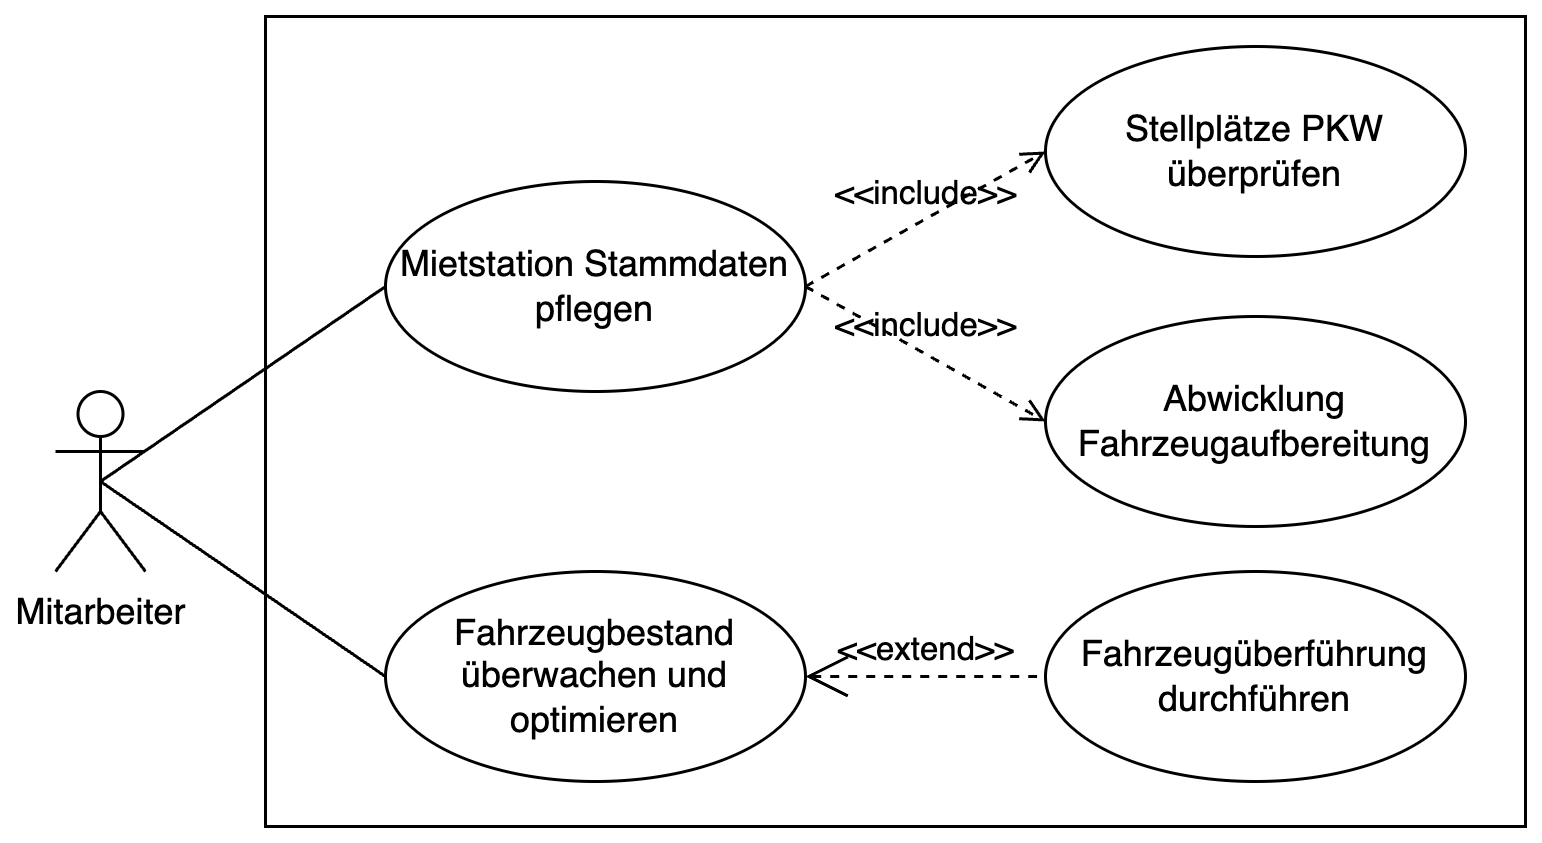

The diagram above was exported from draw.io. Its source (the exported page's mxGraphModel, read from the mxfile embedded in the PNG):
<mxGraphModel dx="874" dy="461" grid="1" gridSize="10" guides="1" tooltips="1" connect="1" arrows="1" fold="1" page="1" pageScale="1" pageWidth="827" pageHeight="1169" math="0" shadow="0">
  <root>
    <mxCell id="0" />
    <mxCell id="1" parent="0" />
    <mxCell id="Y2BZjUqlmDZL55UpbtIv-1" value="Mitarbeiter" style="shape=umlActor;html=1;verticalLabelPosition=bottom;verticalAlign=top;align=center;" parent="1" vertex="1">
      <mxGeometry x="50" y="335" width="30" height="60" as="geometry" />
    </mxCell>
    <mxCell id="Y2BZjUqlmDZL55UpbtIv-2" value="Mietstation Stammdaten pflegen" style="ellipse;whiteSpace=wrap;html=1;" parent="1" vertex="1">
      <mxGeometry x="160" y="265" width="140" height="70" as="geometry" />
    </mxCell>
    <mxCell id="Y2BZjUqlmDZL55UpbtIv-4" value="Fahrzeugbestand überwachen und optimieren" style="ellipse;whiteSpace=wrap;html=1;" parent="1" vertex="1">
      <mxGeometry x="160" y="395" width="140" height="70" as="geometry" />
    </mxCell>
    <mxCell id="Y2BZjUqlmDZL55UpbtIv-5" value="Fahrzeugüberführung durchführen" style="ellipse;whiteSpace=wrap;html=1;" parent="1" vertex="1">
      <mxGeometry x="380" y="395" width="140" height="70" as="geometry" />
    </mxCell>
    <mxCell id="Y2BZjUqlmDZL55UpbtIv-10" value="" style="edgeStyle=none;html=1;endArrow=none;verticalAlign=bottom;rounded=0;exitX=0.5;exitY=0.5;exitDx=0;exitDy=0;exitPerimeter=0;entryX=0;entryY=0.5;entryDx=0;entryDy=0;" parent="1" source="Y2BZjUqlmDZL55UpbtIv-1" target="Y2BZjUqlmDZL55UpbtIv-4" edge="1">
      <mxGeometry width="160" relative="1" as="geometry">
        <mxPoint x="340" y="480" as="sourcePoint" />
        <mxPoint x="500" y="480" as="targetPoint" />
      </mxGeometry>
    </mxCell>
    <mxCell id="Y2BZjUqlmDZL55UpbtIv-11" value="" style="edgeStyle=none;html=1;endArrow=none;verticalAlign=bottom;rounded=0;exitX=0.5;exitY=0.5;exitDx=0;exitDy=0;exitPerimeter=0;entryX=0;entryY=0.5;entryDx=0;entryDy=0;" parent="1" source="Y2BZjUqlmDZL55UpbtIv-1" target="Y2BZjUqlmDZL55UpbtIv-2" edge="1">
      <mxGeometry width="160" relative="1" as="geometry">
        <mxPoint x="340" y="480" as="sourcePoint" />
        <mxPoint x="500" y="480" as="targetPoint" />
      </mxGeometry>
    </mxCell>
    <mxCell id="Y2BZjUqlmDZL55UpbtIv-15" value="Stellplätze PKW überprüfen" style="ellipse;whiteSpace=wrap;html=1;" parent="1" vertex="1">
      <mxGeometry x="380" y="220" width="140" height="70" as="geometry" />
    </mxCell>
    <mxCell id="Y2BZjUqlmDZL55UpbtIv-21" value="&amp;lt;&amp;lt;extend&amp;gt;&amp;gt;" style="edgeStyle=none;html=1;startArrow=open;endArrow=none;startSize=12;verticalAlign=bottom;dashed=1;labelBackgroundColor=none;rounded=0;exitX=1;exitY=0.5;exitDx=0;exitDy=0;entryX=0;entryY=0.5;entryDx=0;entryDy=0;" parent="1" source="Y2BZjUqlmDZL55UpbtIv-4" target="Y2BZjUqlmDZL55UpbtIv-5" edge="1">
      <mxGeometry width="160" relative="1" as="geometry">
        <mxPoint x="340" y="380" as="sourcePoint" />
        <mxPoint x="500" y="380" as="targetPoint" />
      </mxGeometry>
    </mxCell>
    <mxCell id="Y2BZjUqlmDZL55UpbtIv-22" value="&amp;lt;&amp;lt;include&amp;gt;&amp;gt;" style="edgeStyle=none;html=1;endArrow=open;verticalAlign=bottom;dashed=1;labelBackgroundColor=none;rounded=0;entryX=0;entryY=0.5;entryDx=0;entryDy=0;exitX=1;exitY=0.5;exitDx=0;exitDy=0;" parent="1" source="Y2BZjUqlmDZL55UpbtIv-2" target="Y2BZjUqlmDZL55UpbtIv-15" edge="1">
      <mxGeometry width="160" relative="1" as="geometry">
        <mxPoint x="280" y="275" as="sourcePoint" />
        <mxPoint x="330" y="340" as="targetPoint" />
      </mxGeometry>
    </mxCell>
    <mxCell id="Y2BZjUqlmDZL55UpbtIv-27" value="Abwicklung Fahrzeugaufbereitung" style="ellipse;whiteSpace=wrap;html=1;" parent="1" vertex="1">
      <mxGeometry x="380" y="310" width="140" height="70" as="geometry" />
    </mxCell>
    <mxCell id="Y2BZjUqlmDZL55UpbtIv-29" value="&amp;lt;&amp;lt;include&amp;gt;&amp;gt;" style="edgeStyle=none;html=1;endArrow=open;verticalAlign=bottom;dashed=1;labelBackgroundColor=none;rounded=0;exitX=1;exitY=0.5;exitDx=0;exitDy=0;entryX=0;entryY=0.5;entryDx=0;entryDy=0;" parent="1" source="Y2BZjUqlmDZL55UpbtIv-2" target="Y2BZjUqlmDZL55UpbtIv-27" edge="1">
      <mxGeometry width="160" relative="1" as="geometry">
        <mxPoint x="370" y="254.71" as="sourcePoint" />
        <mxPoint x="530" y="254.71" as="targetPoint" />
      </mxGeometry>
    </mxCell>
    <mxCell id="__eFvv4bQCTK6vPwNmtH-2" value="" style="rounded=0;whiteSpace=wrap;html=1;fillColor=none;" vertex="1" parent="1">
      <mxGeometry x="120" y="210" width="420" height="270" as="geometry" />
    </mxCell>
  </root>
</mxGraphModel>